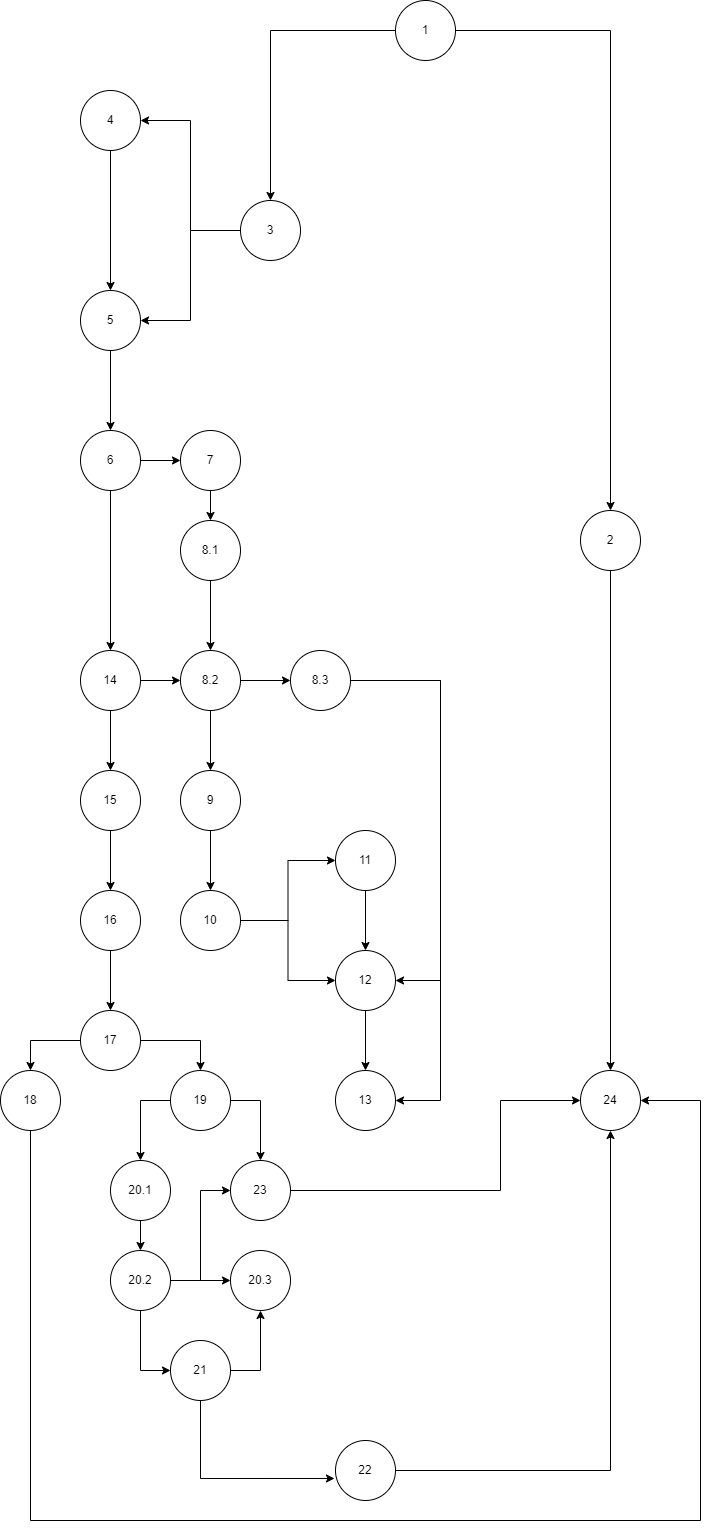

The diagram above was exported from draw.io. Its source (the exported page's mxGraphModel, read from the mxfile embedded in the PNG):
<mxGraphModel dx="1434" dy="760" grid="1" gridSize="10" guides="1" tooltips="1" connect="1" arrows="1" fold="1" page="1" pageScale="1" pageWidth="850" pageHeight="1100" math="0" shadow="0">
  <root>
    <mxCell id="0" />
    <mxCell id="1" parent="0" />
    <mxCell id="rsi-Chdr7Lqwam1axBz9-6" style="edgeStyle=orthogonalEdgeStyle;rounded=0;orthogonalLoop=1;jettySize=auto;html=1;entryX=0.5;entryY=0;entryDx=0;entryDy=0;" edge="1" parent="1" source="rsi-Chdr7Lqwam1axBz9-4" target="rsi-Chdr7Lqwam1axBz9-5">
      <mxGeometry relative="1" as="geometry" />
    </mxCell>
    <mxCell id="rsi-Chdr7Lqwam1axBz9-8" style="edgeStyle=orthogonalEdgeStyle;rounded=0;orthogonalLoop=1;jettySize=auto;html=1;exitX=0;exitY=0.5;exitDx=0;exitDy=0;entryX=0.5;entryY=0;entryDx=0;entryDy=0;" edge="1" parent="1" source="rsi-Chdr7Lqwam1axBz9-4" target="rsi-Chdr7Lqwam1axBz9-7">
      <mxGeometry relative="1" as="geometry" />
    </mxCell>
    <mxCell id="rsi-Chdr7Lqwam1axBz9-4" value="1" style="ellipse;whiteSpace=wrap;html=1;aspect=fixed;" vertex="1" parent="1">
      <mxGeometry x="395" y="80" width="60" height="60" as="geometry" />
    </mxCell>
    <mxCell id="rsi-Chdr7Lqwam1axBz9-59" style="edgeStyle=orthogonalEdgeStyle;rounded=0;orthogonalLoop=1;jettySize=auto;html=1;entryX=0.5;entryY=0;entryDx=0;entryDy=0;" edge="1" parent="1" source="rsi-Chdr7Lqwam1axBz9-5" target="rsi-Chdr7Lqwam1axBz9-58">
      <mxGeometry relative="1" as="geometry" />
    </mxCell>
    <mxCell id="rsi-Chdr7Lqwam1axBz9-5" value="2" style="ellipse;whiteSpace=wrap;html=1;aspect=fixed;" vertex="1" parent="1">
      <mxGeometry x="580" y="590" width="60" height="60" as="geometry" />
    </mxCell>
    <mxCell id="rsi-Chdr7Lqwam1axBz9-11" style="edgeStyle=orthogonalEdgeStyle;rounded=0;orthogonalLoop=1;jettySize=auto;html=1;entryX=1;entryY=0.5;entryDx=0;entryDy=0;" edge="1" parent="1" source="rsi-Chdr7Lqwam1axBz9-7" target="rsi-Chdr7Lqwam1axBz9-9">
      <mxGeometry relative="1" as="geometry" />
    </mxCell>
    <mxCell id="rsi-Chdr7Lqwam1axBz9-13" style="edgeStyle=orthogonalEdgeStyle;rounded=0;orthogonalLoop=1;jettySize=auto;html=1;entryX=1;entryY=0.5;entryDx=0;entryDy=0;" edge="1" parent="1" source="rsi-Chdr7Lqwam1axBz9-7" target="rsi-Chdr7Lqwam1axBz9-10">
      <mxGeometry relative="1" as="geometry" />
    </mxCell>
    <mxCell id="rsi-Chdr7Lqwam1axBz9-7" value="3" style="ellipse;whiteSpace=wrap;html=1;aspect=fixed;" vertex="1" parent="1">
      <mxGeometry x="240" y="280" width="60" height="60" as="geometry" />
    </mxCell>
    <mxCell id="rsi-Chdr7Lqwam1axBz9-14" style="edgeStyle=orthogonalEdgeStyle;rounded=0;orthogonalLoop=1;jettySize=auto;html=1;" edge="1" parent="1" source="rsi-Chdr7Lqwam1axBz9-9" target="rsi-Chdr7Lqwam1axBz9-10">
      <mxGeometry relative="1" as="geometry" />
    </mxCell>
    <mxCell id="rsi-Chdr7Lqwam1axBz9-9" value="4" style="ellipse;whiteSpace=wrap;html=1;aspect=fixed;" vertex="1" parent="1">
      <mxGeometry x="80" y="170" width="60" height="60" as="geometry" />
    </mxCell>
    <mxCell id="rsi-Chdr7Lqwam1axBz9-19" style="edgeStyle=orthogonalEdgeStyle;rounded=0;orthogonalLoop=1;jettySize=auto;html=1;entryX=0.5;entryY=0;entryDx=0;entryDy=0;" edge="1" parent="1" source="rsi-Chdr7Lqwam1axBz9-10" target="rsi-Chdr7Lqwam1axBz9-16">
      <mxGeometry relative="1" as="geometry" />
    </mxCell>
    <mxCell id="rsi-Chdr7Lqwam1axBz9-10" value="5" style="ellipse;whiteSpace=wrap;html=1;aspect=fixed;" vertex="1" parent="1">
      <mxGeometry x="80" y="370" width="60" height="60" as="geometry" />
    </mxCell>
    <mxCell id="rsi-Chdr7Lqwam1axBz9-25" style="edgeStyle=orthogonalEdgeStyle;rounded=0;orthogonalLoop=1;jettySize=auto;html=1;entryX=0.5;entryY=0;entryDx=0;entryDy=0;" edge="1" parent="1" source="rsi-Chdr7Lqwam1axBz9-16" target="rsi-Chdr7Lqwam1axBz9-24">
      <mxGeometry relative="1" as="geometry" />
    </mxCell>
    <mxCell id="rsi-Chdr7Lqwam1axBz9-53" style="edgeStyle=orthogonalEdgeStyle;rounded=0;orthogonalLoop=1;jettySize=auto;html=1;entryX=0;entryY=0.5;entryDx=0;entryDy=0;" edge="1" parent="1" source="rsi-Chdr7Lqwam1axBz9-16" target="rsi-Chdr7Lqwam1axBz9-21">
      <mxGeometry relative="1" as="geometry" />
    </mxCell>
    <mxCell id="rsi-Chdr7Lqwam1axBz9-16" value="6" style="ellipse;whiteSpace=wrap;html=1;aspect=fixed;" vertex="1" parent="1">
      <mxGeometry x="80" y="510" width="60" height="60" as="geometry" />
    </mxCell>
    <mxCell id="rsi-Chdr7Lqwam1axBz9-27" style="edgeStyle=orthogonalEdgeStyle;rounded=0;orthogonalLoop=1;jettySize=auto;html=1;entryX=0.5;entryY=0;entryDx=0;entryDy=0;" edge="1" parent="1" source="rsi-Chdr7Lqwam1axBz9-21" target="rsi-Chdr7Lqwam1axBz9-26">
      <mxGeometry relative="1" as="geometry" />
    </mxCell>
    <mxCell id="rsi-Chdr7Lqwam1axBz9-21" value="7" style="ellipse;whiteSpace=wrap;html=1;aspect=fixed;" vertex="1" parent="1">
      <mxGeometry x="180" y="510" width="60" height="60" as="geometry" />
    </mxCell>
    <mxCell id="rsi-Chdr7Lqwam1axBz9-30" style="edgeStyle=orthogonalEdgeStyle;rounded=0;orthogonalLoop=1;jettySize=auto;html=1;entryX=0;entryY=0.5;entryDx=0;entryDy=0;" edge="1" parent="1" source="rsi-Chdr7Lqwam1axBz9-24" target="rsi-Chdr7Lqwam1axBz9-28">
      <mxGeometry relative="1" as="geometry" />
    </mxCell>
    <mxCell id="rsi-Chdr7Lqwam1axBz9-48" style="edgeStyle=orthogonalEdgeStyle;rounded=0;orthogonalLoop=1;jettySize=auto;html=1;entryX=0.5;entryY=0;entryDx=0;entryDy=0;" edge="1" parent="1" source="rsi-Chdr7Lqwam1axBz9-24" target="rsi-Chdr7Lqwam1axBz9-47">
      <mxGeometry relative="1" as="geometry" />
    </mxCell>
    <mxCell id="rsi-Chdr7Lqwam1axBz9-24" value="14" style="ellipse;whiteSpace=wrap;html=1;aspect=fixed;" vertex="1" parent="1">
      <mxGeometry x="80" y="730" width="60" height="60" as="geometry" />
    </mxCell>
    <mxCell id="rsi-Chdr7Lqwam1axBz9-29" style="edgeStyle=orthogonalEdgeStyle;rounded=0;orthogonalLoop=1;jettySize=auto;html=1;entryX=0.5;entryY=0;entryDx=0;entryDy=0;" edge="1" parent="1" source="rsi-Chdr7Lqwam1axBz9-26" target="rsi-Chdr7Lqwam1axBz9-28">
      <mxGeometry relative="1" as="geometry" />
    </mxCell>
    <mxCell id="rsi-Chdr7Lqwam1axBz9-26" value="8.1" style="ellipse;whiteSpace=wrap;html=1;aspect=fixed;" vertex="1" parent="1">
      <mxGeometry x="180" y="600" width="60" height="60" as="geometry" />
    </mxCell>
    <mxCell id="rsi-Chdr7Lqwam1axBz9-32" style="edgeStyle=orthogonalEdgeStyle;rounded=0;orthogonalLoop=1;jettySize=auto;html=1;entryX=0;entryY=0.5;entryDx=0;entryDy=0;" edge="1" parent="1" source="rsi-Chdr7Lqwam1axBz9-28" target="rsi-Chdr7Lqwam1axBz9-31">
      <mxGeometry relative="1" as="geometry" />
    </mxCell>
    <mxCell id="rsi-Chdr7Lqwam1axBz9-34" style="edgeStyle=orthogonalEdgeStyle;rounded=0;orthogonalLoop=1;jettySize=auto;html=1;entryX=0.5;entryY=0;entryDx=0;entryDy=0;" edge="1" parent="1" source="rsi-Chdr7Lqwam1axBz9-28" target="rsi-Chdr7Lqwam1axBz9-33">
      <mxGeometry relative="1" as="geometry" />
    </mxCell>
    <mxCell id="rsi-Chdr7Lqwam1axBz9-28" value="8.2" style="ellipse;whiteSpace=wrap;html=1;aspect=fixed;" vertex="1" parent="1">
      <mxGeometry x="180" y="730" width="60" height="60" as="geometry" />
    </mxCell>
    <mxCell id="rsi-Chdr7Lqwam1axBz9-45" style="edgeStyle=orthogonalEdgeStyle;rounded=0;orthogonalLoop=1;jettySize=auto;html=1;entryX=1;entryY=0.5;entryDx=0;entryDy=0;" edge="1" parent="1" source="rsi-Chdr7Lqwam1axBz9-31" target="rsi-Chdr7Lqwam1axBz9-38">
      <mxGeometry relative="1" as="geometry">
        <Array as="points">
          <mxPoint x="440" y="760" />
          <mxPoint x="440" y="1060" />
        </Array>
      </mxGeometry>
    </mxCell>
    <mxCell id="rsi-Chdr7Lqwam1axBz9-46" style="edgeStyle=orthogonalEdgeStyle;rounded=0;orthogonalLoop=1;jettySize=auto;html=1;entryX=1;entryY=0.5;entryDx=0;entryDy=0;" edge="1" parent="1" source="rsi-Chdr7Lqwam1axBz9-31" target="rsi-Chdr7Lqwam1axBz9-42">
      <mxGeometry relative="1" as="geometry">
        <Array as="points">
          <mxPoint x="440" y="760" />
          <mxPoint x="440" y="1180" />
        </Array>
      </mxGeometry>
    </mxCell>
    <mxCell id="rsi-Chdr7Lqwam1axBz9-31" value="8.3" style="ellipse;whiteSpace=wrap;html=1;aspect=fixed;" vertex="1" parent="1">
      <mxGeometry x="290" y="730" width="60" height="60" as="geometry" />
    </mxCell>
    <mxCell id="rsi-Chdr7Lqwam1axBz9-36" style="edgeStyle=orthogonalEdgeStyle;rounded=0;orthogonalLoop=1;jettySize=auto;html=1;entryX=0.5;entryY=0;entryDx=0;entryDy=0;" edge="1" parent="1" source="rsi-Chdr7Lqwam1axBz9-33" target="rsi-Chdr7Lqwam1axBz9-35">
      <mxGeometry relative="1" as="geometry" />
    </mxCell>
    <mxCell id="rsi-Chdr7Lqwam1axBz9-33" value="9" style="ellipse;whiteSpace=wrap;html=1;aspect=fixed;" vertex="1" parent="1">
      <mxGeometry x="180" y="850" width="60" height="60" as="geometry" />
    </mxCell>
    <mxCell id="rsi-Chdr7Lqwam1axBz9-39" style="edgeStyle=orthogonalEdgeStyle;rounded=0;orthogonalLoop=1;jettySize=auto;html=1;entryX=0;entryY=0.5;entryDx=0;entryDy=0;" edge="1" parent="1" source="rsi-Chdr7Lqwam1axBz9-35" target="rsi-Chdr7Lqwam1axBz9-37">
      <mxGeometry relative="1" as="geometry" />
    </mxCell>
    <mxCell id="rsi-Chdr7Lqwam1axBz9-40" style="edgeStyle=orthogonalEdgeStyle;rounded=0;orthogonalLoop=1;jettySize=auto;html=1;" edge="1" parent="1" source="rsi-Chdr7Lqwam1axBz9-35" target="rsi-Chdr7Lqwam1axBz9-38">
      <mxGeometry relative="1" as="geometry" />
    </mxCell>
    <mxCell id="rsi-Chdr7Lqwam1axBz9-35" value="10" style="ellipse;whiteSpace=wrap;html=1;aspect=fixed;" vertex="1" parent="1">
      <mxGeometry x="180" y="970" width="60" height="60" as="geometry" />
    </mxCell>
    <mxCell id="rsi-Chdr7Lqwam1axBz9-41" style="edgeStyle=orthogonalEdgeStyle;rounded=0;orthogonalLoop=1;jettySize=auto;html=1;entryX=0.5;entryY=0;entryDx=0;entryDy=0;" edge="1" parent="1" source="rsi-Chdr7Lqwam1axBz9-37" target="rsi-Chdr7Lqwam1axBz9-38">
      <mxGeometry relative="1" as="geometry" />
    </mxCell>
    <mxCell id="rsi-Chdr7Lqwam1axBz9-37" value="11" style="ellipse;whiteSpace=wrap;html=1;aspect=fixed;" vertex="1" parent="1">
      <mxGeometry x="335" y="910" width="60" height="60" as="geometry" />
    </mxCell>
    <mxCell id="rsi-Chdr7Lqwam1axBz9-43" style="edgeStyle=orthogonalEdgeStyle;rounded=0;orthogonalLoop=1;jettySize=auto;html=1;" edge="1" parent="1" source="rsi-Chdr7Lqwam1axBz9-38" target="rsi-Chdr7Lqwam1axBz9-42">
      <mxGeometry relative="1" as="geometry" />
    </mxCell>
    <mxCell id="rsi-Chdr7Lqwam1axBz9-38" value="12" style="ellipse;whiteSpace=wrap;html=1;aspect=fixed;" vertex="1" parent="1">
      <mxGeometry x="335" y="1030" width="60" height="60" as="geometry" />
    </mxCell>
    <mxCell id="rsi-Chdr7Lqwam1axBz9-42" value="13" style="ellipse;whiteSpace=wrap;html=1;aspect=fixed;" vertex="1" parent="1">
      <mxGeometry x="335" y="1150" width="60" height="60" as="geometry" />
    </mxCell>
    <mxCell id="rsi-Chdr7Lqwam1axBz9-50" style="edgeStyle=orthogonalEdgeStyle;rounded=0;orthogonalLoop=1;jettySize=auto;html=1;entryX=0.5;entryY=0;entryDx=0;entryDy=0;" edge="1" parent="1" source="rsi-Chdr7Lqwam1axBz9-47" target="rsi-Chdr7Lqwam1axBz9-49">
      <mxGeometry relative="1" as="geometry" />
    </mxCell>
    <mxCell id="rsi-Chdr7Lqwam1axBz9-47" value="15" style="ellipse;whiteSpace=wrap;html=1;aspect=fixed;" vertex="1" parent="1">
      <mxGeometry x="80" y="850" width="60" height="60" as="geometry" />
    </mxCell>
    <mxCell id="rsi-Chdr7Lqwam1axBz9-52" style="edgeStyle=orthogonalEdgeStyle;rounded=0;orthogonalLoop=1;jettySize=auto;html=1;entryX=0.5;entryY=0;entryDx=0;entryDy=0;" edge="1" parent="1" source="rsi-Chdr7Lqwam1axBz9-49" target="rsi-Chdr7Lqwam1axBz9-51">
      <mxGeometry relative="1" as="geometry" />
    </mxCell>
    <mxCell id="rsi-Chdr7Lqwam1axBz9-49" value="16" style="ellipse;whiteSpace=wrap;html=1;aspect=fixed;" vertex="1" parent="1">
      <mxGeometry x="80" y="970" width="60" height="60" as="geometry" />
    </mxCell>
    <mxCell id="rsi-Chdr7Lqwam1axBz9-55" style="edgeStyle=orthogonalEdgeStyle;rounded=0;orthogonalLoop=1;jettySize=auto;html=1;entryX=0.5;entryY=0;entryDx=0;entryDy=0;" edge="1" parent="1" source="rsi-Chdr7Lqwam1axBz9-51" target="rsi-Chdr7Lqwam1axBz9-54">
      <mxGeometry relative="1" as="geometry" />
    </mxCell>
    <mxCell id="rsi-Chdr7Lqwam1axBz9-57" style="edgeStyle=orthogonalEdgeStyle;rounded=0;orthogonalLoop=1;jettySize=auto;html=1;entryX=0.5;entryY=0;entryDx=0;entryDy=0;" edge="1" parent="1" source="rsi-Chdr7Lqwam1axBz9-51" target="rsi-Chdr7Lqwam1axBz9-56">
      <mxGeometry relative="1" as="geometry" />
    </mxCell>
    <mxCell id="rsi-Chdr7Lqwam1axBz9-51" value="17" style="ellipse;whiteSpace=wrap;html=1;aspect=fixed;" vertex="1" parent="1">
      <mxGeometry x="80" y="1090" width="60" height="60" as="geometry" />
    </mxCell>
    <mxCell id="rsi-Chdr7Lqwam1axBz9-62" style="edgeStyle=orthogonalEdgeStyle;rounded=0;orthogonalLoop=1;jettySize=auto;html=1;entryX=0.5;entryY=0;entryDx=0;entryDy=0;" edge="1" parent="1" source="rsi-Chdr7Lqwam1axBz9-54" target="rsi-Chdr7Lqwam1axBz9-61">
      <mxGeometry relative="1" as="geometry">
        <Array as="points">
          <mxPoint x="260" y="1180" />
        </Array>
      </mxGeometry>
    </mxCell>
    <mxCell id="rsi-Chdr7Lqwam1axBz9-63" style="edgeStyle=orthogonalEdgeStyle;rounded=0;orthogonalLoop=1;jettySize=auto;html=1;entryX=0.5;entryY=0;entryDx=0;entryDy=0;" edge="1" parent="1" source="rsi-Chdr7Lqwam1axBz9-54" target="rsi-Chdr7Lqwam1axBz9-60">
      <mxGeometry relative="1" as="geometry">
        <Array as="points">
          <mxPoint x="140" y="1180" />
        </Array>
      </mxGeometry>
    </mxCell>
    <mxCell id="rsi-Chdr7Lqwam1axBz9-54" value="19" style="ellipse;whiteSpace=wrap;html=1;aspect=fixed;" vertex="1" parent="1">
      <mxGeometry x="170" y="1150" width="60" height="60" as="geometry" />
    </mxCell>
    <mxCell id="rsi-Chdr7Lqwam1axBz9-76" style="edgeStyle=orthogonalEdgeStyle;rounded=0;orthogonalLoop=1;jettySize=auto;html=1;entryX=1;entryY=0.5;entryDx=0;entryDy=0;" edge="1" parent="1" source="rsi-Chdr7Lqwam1axBz9-56" target="rsi-Chdr7Lqwam1axBz9-58">
      <mxGeometry relative="1" as="geometry">
        <Array as="points">
          <mxPoint x="30" y="1600" />
          <mxPoint x="700" y="1600" />
          <mxPoint x="700" y="1180" />
        </Array>
      </mxGeometry>
    </mxCell>
    <mxCell id="rsi-Chdr7Lqwam1axBz9-56" value="18" style="ellipse;whiteSpace=wrap;html=1;aspect=fixed;" vertex="1" parent="1">
      <mxGeometry y="1150" width="60" height="60" as="geometry" />
    </mxCell>
    <mxCell id="rsi-Chdr7Lqwam1axBz9-58" value="24" style="ellipse;whiteSpace=wrap;html=1;aspect=fixed;" vertex="1" parent="1">
      <mxGeometry x="580" y="1150" width="60" height="60" as="geometry" />
    </mxCell>
    <mxCell id="rsi-Chdr7Lqwam1axBz9-65" style="edgeStyle=orthogonalEdgeStyle;rounded=0;orthogonalLoop=1;jettySize=auto;html=1;entryX=0.5;entryY=0;entryDx=0;entryDy=0;" edge="1" parent="1" source="rsi-Chdr7Lqwam1axBz9-60" target="rsi-Chdr7Lqwam1axBz9-64">
      <mxGeometry relative="1" as="geometry" />
    </mxCell>
    <mxCell id="rsi-Chdr7Lqwam1axBz9-60" value="20.1" style="ellipse;whiteSpace=wrap;html=1;aspect=fixed;" vertex="1" parent="1">
      <mxGeometry x="110" y="1240" width="60" height="60" as="geometry" />
    </mxCell>
    <mxCell id="rsi-Chdr7Lqwam1axBz9-72" style="edgeStyle=orthogonalEdgeStyle;rounded=0;orthogonalLoop=1;jettySize=auto;html=1;entryX=0;entryY=0.5;entryDx=0;entryDy=0;" edge="1" parent="1" source="rsi-Chdr7Lqwam1axBz9-61" target="rsi-Chdr7Lqwam1axBz9-58">
      <mxGeometry relative="1" as="geometry">
        <Array as="points">
          <mxPoint x="500" y="1270" />
          <mxPoint x="500" y="1180" />
        </Array>
      </mxGeometry>
    </mxCell>
    <mxCell id="rsi-Chdr7Lqwam1axBz9-61" value="23" style="ellipse;whiteSpace=wrap;html=1;aspect=fixed;" vertex="1" parent="1">
      <mxGeometry x="230" y="1240" width="60" height="60" as="geometry" />
    </mxCell>
    <mxCell id="rsi-Chdr7Lqwam1axBz9-66" style="edgeStyle=orthogonalEdgeStyle;rounded=0;orthogonalLoop=1;jettySize=auto;html=1;entryX=0;entryY=0.5;entryDx=0;entryDy=0;" edge="1" parent="1" source="rsi-Chdr7Lqwam1axBz9-64" target="rsi-Chdr7Lqwam1axBz9-61">
      <mxGeometry relative="1" as="geometry" />
    </mxCell>
    <mxCell id="rsi-Chdr7Lqwam1axBz9-68" style="edgeStyle=orthogonalEdgeStyle;rounded=0;orthogonalLoop=1;jettySize=auto;html=1;entryX=0;entryY=0.5;entryDx=0;entryDy=0;" edge="1" parent="1" source="rsi-Chdr7Lqwam1axBz9-64" target="rsi-Chdr7Lqwam1axBz9-67">
      <mxGeometry relative="1" as="geometry" />
    </mxCell>
    <mxCell id="rsi-Chdr7Lqwam1axBz9-71" style="edgeStyle=orthogonalEdgeStyle;rounded=0;orthogonalLoop=1;jettySize=auto;html=1;entryX=0;entryY=0.5;entryDx=0;entryDy=0;" edge="1" parent="1" source="rsi-Chdr7Lqwam1axBz9-64" target="rsi-Chdr7Lqwam1axBz9-69">
      <mxGeometry relative="1" as="geometry" />
    </mxCell>
    <mxCell id="rsi-Chdr7Lqwam1axBz9-64" value="20.2" style="ellipse;whiteSpace=wrap;html=1;aspect=fixed;" vertex="1" parent="1">
      <mxGeometry x="110" y="1330" width="60" height="60" as="geometry" />
    </mxCell>
    <mxCell id="rsi-Chdr7Lqwam1axBz9-67" value="20.3" style="ellipse;whiteSpace=wrap;html=1;aspect=fixed;" vertex="1" parent="1">
      <mxGeometry x="230" y="1330" width="60" height="60" as="geometry" />
    </mxCell>
    <mxCell id="rsi-Chdr7Lqwam1axBz9-70" style="edgeStyle=orthogonalEdgeStyle;rounded=0;orthogonalLoop=1;jettySize=auto;html=1;entryX=0.5;entryY=1;entryDx=0;entryDy=0;" edge="1" parent="1" source="rsi-Chdr7Lqwam1axBz9-69" target="rsi-Chdr7Lqwam1axBz9-67">
      <mxGeometry relative="1" as="geometry">
        <Array as="points">
          <mxPoint x="260" y="1450" />
        </Array>
      </mxGeometry>
    </mxCell>
    <mxCell id="rsi-Chdr7Lqwam1axBz9-74" style="edgeStyle=orthogonalEdgeStyle;rounded=0;orthogonalLoop=1;jettySize=auto;html=1;entryX=-0.017;entryY=0.633;entryDx=0;entryDy=0;entryPerimeter=0;" edge="1" parent="1" source="rsi-Chdr7Lqwam1axBz9-69" target="rsi-Chdr7Lqwam1axBz9-73">
      <mxGeometry relative="1" as="geometry">
        <Array as="points">
          <mxPoint x="200" y="1558" />
        </Array>
      </mxGeometry>
    </mxCell>
    <mxCell id="rsi-Chdr7Lqwam1axBz9-69" value="21" style="ellipse;whiteSpace=wrap;html=1;aspect=fixed;" vertex="1" parent="1">
      <mxGeometry x="170" y="1420" width="60" height="60" as="geometry" />
    </mxCell>
    <mxCell id="rsi-Chdr7Lqwam1axBz9-75" style="edgeStyle=orthogonalEdgeStyle;rounded=0;orthogonalLoop=1;jettySize=auto;html=1;entryX=0.5;entryY=1;entryDx=0;entryDy=0;" edge="1" parent="1" source="rsi-Chdr7Lqwam1axBz9-73" target="rsi-Chdr7Lqwam1axBz9-58">
      <mxGeometry relative="1" as="geometry" />
    </mxCell>
    <mxCell id="rsi-Chdr7Lqwam1axBz9-73" value="22" style="ellipse;whiteSpace=wrap;html=1;aspect=fixed;" vertex="1" parent="1">
      <mxGeometry x="335" y="1520" width="60" height="60" as="geometry" />
    </mxCell>
  </root>
</mxGraphModel>